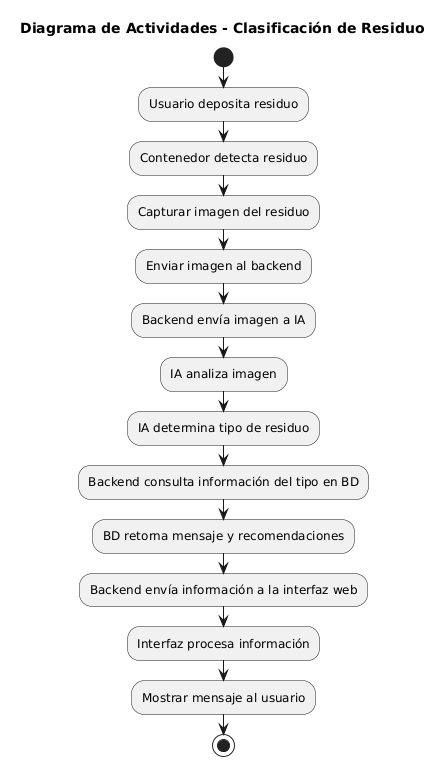

The diagram above was rendered by PlantUML. Its source (embedded in the PNG):
@startuml
title Diagrama de Actividades - Clasificación de Residuo

start

:Usuario deposita residuo;

:Contenedor detecta residuo;
:Capturar imagen del residuo;

:Enviar imagen al backend;
:Backend envía imagen a IA;

:IA analiza imagen;
:IA determina tipo de residuo;

:Backend consulta información del tipo en BD;
:BD retorna mensaje y recomendaciones;

:Backend envía información a la interfaz web;
:Interfaz procesa información;

:Mostrar mensaje al usuario;

stop
@enduml